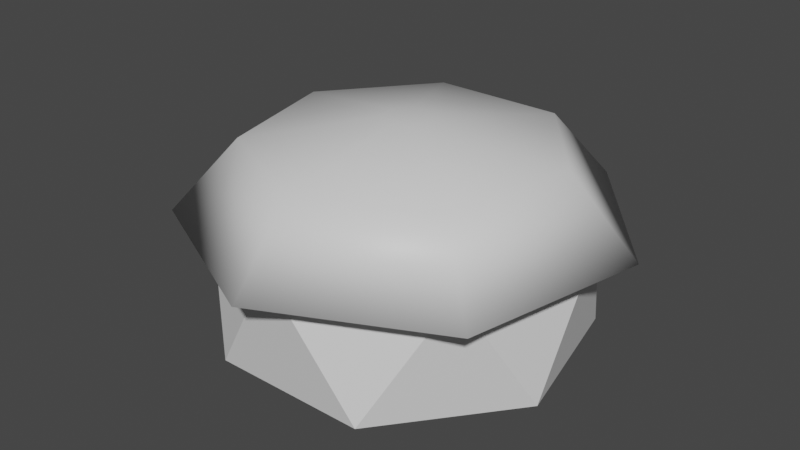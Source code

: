 # Source: SmallHut.blend  (saved by Blender 3.3.6; exported with 4.5.12 LTS)
import bpy
from mathutils import Matrix  # noqa: F401  (used for matrix-valued properties, if any)

bpy.ops.wm.read_factory_settings(use_empty=True)
scene = bpy.context.scene
scene.name = 'Scene'

# ---- collections
col_collection = bpy.data.collections.new('Collection'); scene.collection.children.link(col_collection)

# ---- materials (node trees are filled in below, after node groups)
mat_main = bpy.data.materials.new('main')
mat_main.alpha_threshold = 0.0
mat_main.use_transparent_shadow = False
mat_main.roughness = 0.5
mat_main.line_color = (0.0, 0.0, 0.0, 1.0)
mat_roof = bpy.data.materials.new('roof')
mat_roof.use_transparent_shadow = False

# ---- material node trees
mat_main.use_nodes = True; mat_main.node_tree.nodes.clear()
_N = mat_main.node_tree.nodes; _L = mat_main.node_tree.links
n0 = _N.new('ShaderNodeOutputMaterial'); n0.name = 'Material Output'; n0.location = (300, 300)
n1 = _N.new('ShaderNodeBsdfPrincipled'); n1.name = 'Principled BSDF'; n1.location = (10, 300)
n1.distribution = 'GGX'
n1.subsurface_method = 'RANDOM_WALK_SKIN'
n1.inputs[3].default_value = 1.45
n1.inputs[27].default_value = (0.0, 0.0, 0.0, 1.0)
n1.inputs[28].default_value = 1.0
_L.new(n1.outputs[0], n0.inputs[0])
n0.is_active_output = True
mat_roof.use_nodes = True; mat_roof.node_tree.nodes.clear()
_N = mat_roof.node_tree.nodes; _L = mat_roof.node_tree.links
n0 = _N.new('ShaderNodeBsdfPrincipled'); n0.name = 'Principled BSDF'; n0.location = (10, 300)
n0.distribution = 'GGX'
n0.subsurface_method = 'RANDOM_WALK_SKIN'
n0.inputs[3].default_value = 1.45
n0.inputs[27].default_value = (0.0, 0.0, 0.0, 1.0)
n0.inputs[28].default_value = 1.0
n1 = _N.new('ShaderNodeOutputMaterial'); n1.name = 'Material Output'; n1.location = (300, 300)
_L.new(n0.outputs[0], n1.inputs[0])
n1.is_active_output = True

# ---- world
world_world = bpy.data.worlds.new('World'); scene.world = world_world
world_world.use_nodes = True; world_world.node_tree.nodes.clear()
_N = world_world.node_tree.nodes; _L = world_world.node_tree.links
n0 = _N.new('ShaderNodeOutputWorld'); n0.name = 'World Output'; n0.location = (300, 300)
n1 = _N.new('ShaderNodeBackground'); n1.name = 'Background'; n1.location = (10, 300)
n1.inputs[0].default_value = (0.05088, 0.05088, 0.05088, 1.0)
_L.new(n1.outputs[0], n0.inputs[0])
n0.is_active_output = True
world_world.color = (0.05088, 0.05088, 0.05088)
world_world.use_sun_shadow = False
world_world.sun_shadow_jitter_overblur = 0.0

# ---- meshes
me_circle = bpy.data.meshes.new('Circle')
me_circle.from_pydata([(0.0, 2.5, 0.0), (-1.955, 1.559, 0.0), (-2.437, -0.5563, 0.0), (-1.085, -2.252, 0.0), (1.085, -2.252, 0.0), (2.437, -0.5563, 0.0), (1.955, 1.559, 0.0), (-1.085, 2.252, 1.75), (-2.437, 0.5563, 1.75), (-1.955, -1.559, 1.75), (2.384e-07, -2.5, 1.75), (1.955, -1.559, 1.75), (2.437, 0.5563, 1.75), (1.085, 2.252, 1.75), (-1.302, 2.703, 1.55), (-2.925, 0.6676, 1.55), (-2.345, -1.87, 1.55), (2.793e-07, -3.0, 1.55), (2.345, -1.87, 1.55), (2.925, 0.6676, 1.55), (1.302, 2.703, 1.55), (-0.1406, 0.292, 2.85), (-0.316, 0.07213, 2.85), (-0.2534, -0.2021, 2.85), (6.397e-08, -0.3241, 2.85), (0.2534, -0.2021, 2.85), (0.316, 0.07213, 2.85), (0.1406, 0.292, 2.85), (-2.047, 0.4673, 2.55), (-0.9112, 1.892, 2.55), (-1.642, -1.309, 2.55), (2.108e-07, -2.1, 2.55), (1.642, -1.309, 2.55), (2.047, 0.4673, 2.55), (0.9112, 1.892, 2.55)], [], [(6, 13, 12), (4, 11, 10), (2, 9, 8), (0, 7, 13), (5, 12, 11), (3, 10, 9), (1, 8, 7), (6, 12, 5), (4, 10, 3), (2, 8, 1), (0, 13, 6), (5, 11, 4), (3, 9, 2), (1, 7, 0), (10, 17, 16, 9), (8, 15, 14, 7), (13, 20, 19, 12), (11, 18, 17, 10), (9, 16, 15, 8), (7, 14, 20, 13), (12, 19, 18, 11), (18, 32, 31, 17), (16, 30, 28, 15), (14, 29, 34, 20), (19, 33, 32, 18), (17, 31, 30, 16), (15, 28, 29, 14), (20, 34, 33, 19), (22, 23, 24, 25, 26, 27, 21), (21, 29, 28, 22), (22, 28, 30, 23), (23, 30, 31, 24), (24, 31, 32, 25), (25, 32, 33, 26), (26, 33, 34, 27), (27, 34, 29, 21)])
me_circle.polygons.foreach_set('use_smooth', [True] * 36)
me_circle.polygons.foreach_set('material_index', [0, 0, 0, 0, 0, 0, 0, 0, 0, 0, 0, 0, 0, 0, 1, 1, 1, 1, 1, 1, 1, 1, 1, 1, 1, 1, 1, 1, 1, 1, 1, 1, 1, 1, 1, 1])
_k = set([(0, 1), (0, 6), (0, 7), (0, 13), (1, 2), (1, 7), (1, 8), (2, 3), (2, 8), (2, 9), (3, 4), (3, 9), (3, 10), (4, 5), (4, 10), (4, 11), (5, 6), (5, 11), (5, 12), (6, 12), (6, 13), (7, 8), (7, 13), (8, 9), (9, 10), (10, 11), (11, 12), (12, 13)])
me_circle.attributes.new('sharp_edge', 'BOOLEAN', 'EDGE').data.foreach_set('value', [ (min(e.vertices), max(e.vertices)) in _k for e in me_circle.edges])
_uv = me_circle.uv_layers.new(name='UVMap')
_uv.uv.foreach_set('vector', [0.0, 0.0, 0.0, 0.0, 0.0, 0.0, 0.0, 0.0, 0.0, 0.0, 0.0, 0.0, 0.0, 0.0, 0.0, 0.0, 0.0, 0.0, 0.0, 0.0, 0.0, 0.0, 0.0, 0.0, 0.0, 0.0, 0.0, 0.0, 0.0, 0.0, 0.0, 0.0, 0.0, 0.0, 0.0, 0.0, 0.0, 0.0, 0.0, 0.0, 0.0, 0.0, 0.0, 0.0, 0.0, 0.0, 0.0, 0.0, 0.0, 0.0, 0.0, 0.0, 0.0, 0.0, 0.0, 0.0, 0.0, 0.0, 0.0, 0.0, 0.0, 0.0, 0.0, 0.0, 0.0, 0.0, 0.0, 0.0, 0.0, 0.0, 0.0, 0.0, 0.0, 0.0, 0.0, 0.0, 0.0, 0.0, 0.0, 0.0, 0.0, 0.0, 0.0, 0.0, 0.0, 0.0, 0.0, 0.0, 0.0, 0.0, 0.0, 0.0, 0.0, 0.0, 0.0, 0.0, 0.0, 0.0, 0.0, 0.0, 0.0, 0.0, 0.0, 0.0, 0.0, 0.0, 0.0, 0.0, 0.0, 0.0, 0.0, 0.0, 0.0, 0.0, 0.0, 0.0, 0.0, 0.0, 0.0, 0.0, 0.0, 0.0, 0.0, 0.0, 0.0, 0.0, 0.0, 0.0, 0.0, 0.0, 0.0, 0.0, 0.0, 0.0, 0.0, 0.0, 0.0, 0.0, 0.0, 0.0, 0.0, 0.0, 0.0, 0.0, 0.0, 0.0, 0.0, 0.0, 0.0, 0.0, 0.0, 0.0, 0.0, 0.0, 0.0, 0.0, 0.0, 0.0, 0.0, 0.0, 0.0, 0.0, 0.0, 0.0, 0.0, 0.0, 0.0, 0.0, 0.0, 0.0, 0.0, 0.0, 0.0, 0.0, 0.0, 0.0, 0.0, 0.0, 0.0, 0.0, 0.0, 0.0, 0.0, 0.0, 0.0, 0.0, 0.0, 0.0, 0.0, 0.0, 0.0, 0.0, 0.0, 0.0, 0.0, 0.0, 0.0, 0.0, 0.0, 0.0, 0.0, 0.0, 0.0, 0.0, 0.0, 0.0, 0.0, 0.0, 0.0, 0.0, 0.0, 0.0, 0.0, 0.0, 0.0, 0.0, 0.0, 0.0, 0.0, 0.0, 0.0, 0.0, 0.0, 0.0, 0.0, 0.0, 0.0, 0.0, 0.0, 0.0, 0.0, 0.0, 0.0, 0.0, 0.0, 0.0, 0.0, 0.0, 0.0, 0.0, 0.0, 0.0, 0.0, 0.0, 0.0, 0.0, 0.0, 0.0, 0.0, 0.0, 0.0, 0.0, 0.0, 0.0, 0.0, 0.0, 0.0, 0.0, 0.0, 0.0, 0.0, 0.0, 0.0, 0.0, 0.0, 0.0])
me_circle.materials.append(mat_main)
me_circle.materials.append(mat_roof)
me_circle.update()

# ---- objects
ob_circle = bpy.data.objects.new('Circle', me_circle)

# ---- transforms, parenting, visibility, modifiers, constraints
ob_circle.location = (0.0, 0.0, 0.0)
_m = ob_circle.modifiers.new('EdgeSplit', 'EDGE_SPLIT')
_m.use_edge_angle = False

# ---- collection membership
col_collection.objects.link(ob_circle)

# ---- scene / render settings (as saved in the file)
scene.frame_start = 1; scene.frame_end = 250; scene.frame_set(1)
scene.render.engine = 'BLENDER_EEVEE_NEXT'
scene.cycles.sampling_pattern = 'TABULATED_SOBOL'
scene.cycles.use_light_tree = False
scene.view_settings.view_transform = 'Filmic'
bpy.context.view_layer.update()

# ---- added for rendering (the .blend has no active camera and no usable light): camera, sun
cam_auto = bpy.data.cameras.new('AutoCamera')
cam_auto.lens = 50.0
cam_auto.sensor_width = 36.0
cam_auto.clip_end = 1000.0
ob_auto_camera = bpy.data.objects.new('AutoCamera', cam_auto)
scene.collection.objects.link(ob_auto_camera)
ob_auto_camera.location = (8.00536, -9.75498, 7.82929)
ob_auto_camera.rotation_euler = (1.09748, -7.21219e-08, 0.694738)
scene.camera = ob_auto_camera
light_auto_sun = bpy.data.lights.new('AutoSun', 'SUN')
light_auto_sun.energy = 3.0
light_auto_sun.angle = 0.0523599
ob_auto_sun = bpy.data.objects.new('AutoSun', light_auto_sun)
scene.collection.objects.link(ob_auto_sun)
ob_auto_sun.rotation_euler = (0.872665, 0.174533, 0.523599)
bpy.context.view_layer.update()
